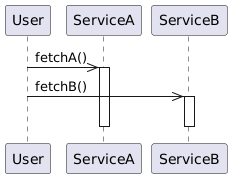

The diagram above was rendered by PlantUML. Its source (embedded in the PNG):
@startuml
participant User
participant ServiceA
participant ServiceB
User ->> ServiceA:fetchA()
activate ServiceA
User ->> ServiceB:fetchB()
activate ServiceB
deactivate ServiceA
deactivate ServiceB
@enduml